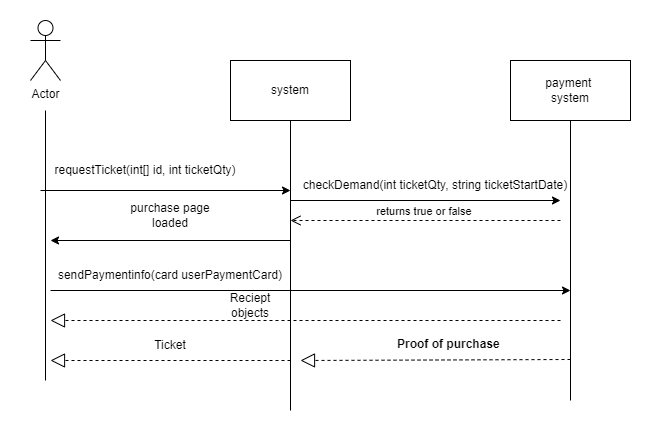

The diagram above was exported from draw.io. Its source (the exported page's mxGraphModel, read from the mxfile embedded in the PNG):
<mxGraphModel dx="870" dy="569" grid="1" gridSize="10" guides="1" tooltips="1" connect="1" arrows="1" fold="1" page="1" pageScale="1" pageWidth="850" pageHeight="1100" math="0" shadow="0">
  <root>
    <mxCell id="0" />
    <mxCell id="1" parent="0" />
    <mxCell id="LqfAFJK9DcYgVBKcUCgq-1" value="Actor" style="shape=umlActor;verticalLabelPosition=bottom;verticalAlign=top;html=1;outlineConnect=0;" parent="1" vertex="1">
      <mxGeometry x="40" y="10" width="30" height="60" as="geometry" />
    </mxCell>
    <mxCell id="LqfAFJK9DcYgVBKcUCgq-2" value="" style="endArrow=none;html=1;rounded=0;" parent="1" edge="1">
      <mxGeometry width="50" height="50" relative="1" as="geometry">
        <mxPoint x="55" y="370" as="sourcePoint" />
        <mxPoint x="55" y="100" as="targetPoint" />
      </mxGeometry>
    </mxCell>
    <mxCell id="LqfAFJK9DcYgVBKcUCgq-4" value="" style="endArrow=none;html=1;rounded=0;" parent="1" target="LqfAFJK9DcYgVBKcUCgq-5" edge="1">
      <mxGeometry width="50" height="50" relative="1" as="geometry">
        <mxPoint x="300" y="400" as="sourcePoint" />
        <mxPoint x="310" y="100" as="targetPoint" />
      </mxGeometry>
    </mxCell>
    <mxCell id="LqfAFJK9DcYgVBKcUCgq-5" value="system" style="rounded=0;whiteSpace=wrap;html=1;" parent="1" vertex="1">
      <mxGeometry x="240" y="50" width="120" height="60" as="geometry" />
    </mxCell>
    <mxCell id="LqfAFJK9DcYgVBKcUCgq-9" value="" style="endArrow=none;html=1;rounded=0;" parent="1" target="LqfAFJK9DcYgVBKcUCgq-10" edge="1">
      <mxGeometry width="50" height="50" relative="1" as="geometry">
        <mxPoint x="580" y="390" as="sourcePoint" />
        <mxPoint x="600" y="100" as="targetPoint" />
      </mxGeometry>
    </mxCell>
    <mxCell id="LqfAFJK9DcYgVBKcUCgq-10" value="payment&amp;nbsp;&lt;br&gt;system" style="rounded=0;whiteSpace=wrap;html=1;" parent="1" vertex="1">
      <mxGeometry x="520" y="50" width="120" height="60" as="geometry" />
    </mxCell>
    <mxCell id="LqfAFJK9DcYgVBKcUCgq-13" value="" style="endArrow=classic;html=1;rounded=0;" parent="1" edge="1">
      <mxGeometry width="50" height="50" relative="1" as="geometry">
        <mxPoint x="50" y="180" as="sourcePoint" />
        <mxPoint x="300" y="180" as="targetPoint" />
      </mxGeometry>
    </mxCell>
    <mxCell id="LqfAFJK9DcYgVBKcUCgq-17" value="requestTicket(int[] id, int ticketQty)" style="text;html=1;strokeColor=none;fillColor=none;align=center;verticalAlign=middle;whiteSpace=wrap;rounded=0;" parent="1" vertex="1">
      <mxGeometry x="30" y="149" width="250" height="21" as="geometry" />
    </mxCell>
    <mxCell id="LqfAFJK9DcYgVBKcUCgq-34" value="purchase page loaded" style="text;html=1;strokeColor=none;fillColor=none;align=center;verticalAlign=middle;whiteSpace=wrap;rounded=0;" parent="1" vertex="1">
      <mxGeometry x="130" y="190" width="100" height="30" as="geometry" />
    </mxCell>
    <mxCell id="LqfAFJK9DcYgVBKcUCgq-35" value="" style="endArrow=classic;html=1;rounded=0;" parent="1" edge="1">
      <mxGeometry width="50" height="50" relative="1" as="geometry">
        <mxPoint x="300" y="230" as="sourcePoint" />
        <mxPoint x="60" y="230" as="targetPoint" />
      </mxGeometry>
    </mxCell>
    <mxCell id="LqfAFJK9DcYgVBKcUCgq-36" value="" style="endArrow=classic;html=1;rounded=0;" parent="1" edge="1">
      <mxGeometry width="50" height="50" relative="1" as="geometry">
        <mxPoint x="60" y="280" as="sourcePoint" />
        <mxPoint x="580" y="280" as="targetPoint" />
      </mxGeometry>
    </mxCell>
    <mxCell id="LqfAFJK9DcYgVBKcUCgq-38" value="sendPaymentinfo(card userPaymentCard)" style="text;html=1;strokeColor=none;fillColor=none;align=center;verticalAlign=middle;whiteSpace=wrap;rounded=0;" parent="1" vertex="1">
      <mxGeometry x="65" y="250" width="230" height="30" as="geometry" />
    </mxCell>
    <mxCell id="LqfAFJK9DcYgVBKcUCgq-39" value="" style="endArrow=block;dashed=1;endFill=0;endSize=12;html=1;rounded=0;" parent="1" edge="1">
      <mxGeometry width="160" relative="1" as="geometry">
        <mxPoint x="570" y="310" as="sourcePoint" />
        <mxPoint x="60" y="310" as="targetPoint" />
      </mxGeometry>
    </mxCell>
    <mxCell id="LqfAFJK9DcYgVBKcUCgq-40" value="" style="endArrow=block;dashed=1;endFill=0;endSize=12;html=1;rounded=0;" parent="1" edge="1">
      <mxGeometry width="160" relative="1" as="geometry">
        <mxPoint x="300" y="350" as="sourcePoint" />
        <mxPoint x="60" y="350" as="targetPoint" />
      </mxGeometry>
    </mxCell>
    <mxCell id="LqfAFJK9DcYgVBKcUCgq-41" value="Reciept objects" style="text;html=1;strokeColor=none;fillColor=none;align=center;verticalAlign=middle;whiteSpace=wrap;rounded=0;" parent="1" vertex="1">
      <mxGeometry x="230" y="280" width="60" height="30" as="geometry" />
    </mxCell>
    <mxCell id="LqfAFJK9DcYgVBKcUCgq-42" value="Ticket" style="text;html=1;strokeColor=none;fillColor=none;align=center;verticalAlign=middle;whiteSpace=wrap;rounded=0;" parent="1" vertex="1">
      <mxGeometry x="150" y="320" width="60" height="30" as="geometry" />
    </mxCell>
    <mxCell id="LqfAFJK9DcYgVBKcUCgq-44" value="" style="endArrow=block;dashed=1;endFill=0;endSize=12;html=1;rounded=0;" parent="1" edge="1">
      <mxGeometry width="160" relative="1" as="geometry">
        <mxPoint x="580" y="349" as="sourcePoint" />
        <mxPoint x="310" y="350" as="targetPoint" />
      </mxGeometry>
    </mxCell>
    <mxCell id="LqfAFJK9DcYgVBKcUCgq-45" value="Proof of purchase " style="text;align=center;fontStyle=1;verticalAlign=middle;spacingLeft=3;spacingRight=3;strokeColor=none;rotatable=0;points=[[0,0.5],[1,0.5]];portConstraint=eastwest;" parent="1" vertex="1">
      <mxGeometry x="420" y="320" width="80" height="26" as="geometry" />
    </mxCell>
    <mxCell id="NprKtRdbpaBhWMRaV9Co-4" value="" style="endArrow=classic;html=1;rounded=0;" edge="1" parent="1">
      <mxGeometry width="50" height="50" relative="1" as="geometry">
        <mxPoint x="300" y="190" as="sourcePoint" />
        <mxPoint x="570" y="190" as="targetPoint" />
      </mxGeometry>
    </mxCell>
    <mxCell id="NprKtRdbpaBhWMRaV9Co-5" value="checkDemand(int ticketQty, string ticketStartDate)" style="text;html=1;strokeColor=none;fillColor=none;align=center;verticalAlign=middle;whiteSpace=wrap;rounded=0;" vertex="1" parent="1">
      <mxGeometry x="295" y="160" width="300" height="30" as="geometry" />
    </mxCell>
    <mxCell id="NprKtRdbpaBhWMRaV9Co-9" value="returns true or false&amp;nbsp;" style="html=1;verticalAlign=bottom;endArrow=open;dashed=1;endSize=8;rounded=0;" edge="1" parent="1">
      <mxGeometry relative="1" as="geometry">
        <mxPoint x="570" y="210" as="sourcePoint" />
        <mxPoint x="300" y="210" as="targetPoint" />
      </mxGeometry>
    </mxCell>
  </root>
</mxGraphModel>